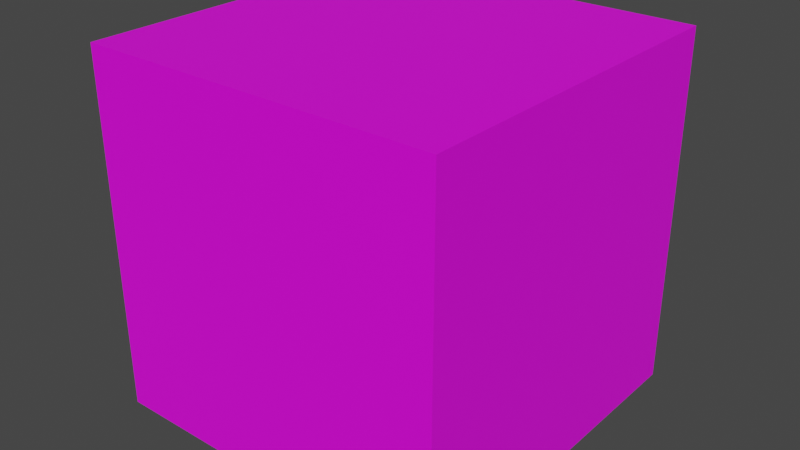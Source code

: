 # Source: part3.blend  (saved by Blender 3.6.13; exported with 4.5.12 LTS)
import bpy
from mathutils import Matrix  # noqa: F401  (used for matrix-valued properties, if any)

bpy.ops.wm.read_factory_settings(use_empty=True)
scene = bpy.context.scene
scene.name = 'Scene'

# ---- collections
col_collection = bpy.data.collections.new('Collection'); scene.collection.children.link(col_collection)

# ---- images (referenced by path relative to the original .blend; pixels are not part of the script)
import os
ASSET_DIR = os.environ.get("B2B_ASSET_DIR", "")  # directory of the original .blend (textures are referenced by path, not embedded)
HERE = os.path.dirname(os.path.abspath(__file__))  # packed textures are extracted next to this script under _unpacked/

def load_image(name, relpath, width, height, colorspace="sRGB"):
    """Load a texture the original file referenced (path relative to the .blend, or extracted next to this script)."""
    p = next((c for c in (os.path.join(HERE, relpath), os.path.join(ASSET_DIR, relpath)) if relpath and os.path.exists(c)), "")
    if p:
        img = bpy.data.images.load(p, check_existing=True)
        img.name = name
    else:  # same state as the original file: an image datablock whose file is absent (Cycles renders it pink)
        img = bpy.data.images.new(name, width, height)
        img.source = "FILE"
        img.filepath = "//" + (relpath or name)
    img.colorspace_settings.name = colorspace
    return img
img_steve_png = load_image('Steve.png', 'Steve.png', 1024, 1024, 'sRGB')

# ---- materials (node trees are filled in below, after node groups)
mat_material = bpy.data.materials.new('Material')
mat_material.alpha_threshold = 0.0
mat_material.use_transparent_shadow = False
mat_material.roughness = 0.5
mat_material.line_color = (0.0, 0.0, 0.0, 1.0)

# ---- material node trees
mat_material.use_nodes = True; mat_material.node_tree.nodes.clear()
_N = mat_material.node_tree.nodes; _L = mat_material.node_tree.links
n0 = _N.new('ShaderNodeOutputMaterial'); n0.name = 'Material Output'; n0.location = (300, 300)
n1 = _N.new('ShaderNodeBsdfPrincipled'); n1.name = 'Principled BSDF'; n1.location = (10, 300)
n1.distribution = 'GGX'
n1.subsurface_method = 'RANDOM_WALK_SKIN'
n1.inputs[3].default_value = 1.45
n1.inputs[27].default_value = (0.0, 0.0, 0.0, 1.0)
n1.inputs[28].default_value = 1.0
n2 = _N.new('ShaderNodeTexImage'); n2.name = 'Image Texture'; n2.location = (-398, 166)
n2.image = img_steve_png
_L.new(n1.outputs[0], n0.inputs[0])
_L.new(n2.outputs[0], n1.inputs[0])
n0.is_active_output = True

# ---- world
world_world = bpy.data.worlds.new('World'); scene.world = world_world
world_world.use_nodes = True; world_world.node_tree.nodes.clear()
_N = world_world.node_tree.nodes; _L = world_world.node_tree.links
n0 = _N.new('ShaderNodeOutputWorld'); n0.name = 'World Output'; n0.location = (300, 300)
n1 = _N.new('ShaderNodeBackground'); n1.name = 'Background'; n1.location = (10, 300)
n1.inputs[0].default_value = (0.05088, 0.05088, 0.05088, 1.0)
_L.new(n1.outputs[0], n0.inputs[0])
n0.is_active_output = True
world_world.color = (0.05088, 0.05088, 0.05088)
world_world.use_sun_shadow = False
world_world.sun_shadow_jitter_overblur = 0.0

# ---- meshes
me_cube = bpy.data.meshes.new('Cube')
me_cube.from_pydata([(1.0, 1.0, 1.0), (1.0, 1.0, -1.0), (1.0, -1.0, 1.0), (1.0, -1.0, -1.0), (-1.0, 1.0, 1.0), (-1.0, 1.0, -1.0), (-1.0, -1.0, 1.0), (-1.0, -1.0, -1.0)], [], [(0, 4, 6, 2), (3, 2, 6, 7), (7, 6, 4, 5), (5, 1, 3, 7), (1, 0, 2, 3), (5, 4, 0, 1)])
_uv = me_cube.uv_layers.new(name='UVMap')
_uv.uv.foreach_set('vector', [0.2495, 0.8769, 0.2495, 1.001, 0.1257, 1.001, 0.1257, 0.8769, 0.1257, 0.7531, 0.1257, 0.8769, 0.001934, 0.8769, 0.001934, 0.7531, 0.497, 0.7531, 0.497, 0.8769, 0.3733, 0.8769, 0.3733, 0.7531, 0.3735, 0.8761, 0.3735, 0.9999, 0.2497, 0.9999, 0.2497, 0.8761, 0.2495, 0.7531, 0.2495, 0.8769, 0.1257, 0.8769, 0.1257, 0.7531, 0.3733, 0.7531, 0.3733, 0.8769, 0.2495, 0.8769, 0.2495, 0.7531])
me_cube.materials.append(mat_material)
me_cube.use_mirror_vertex_groups = False
me_cube.update()

# ---- objects
ob_fej = bpy.data.objects.new('fej', me_cube)

# ---- transforms, parenting, visibility, modifiers, constraints
ob_fej.location = (0.0, 0.0, 0.0)
ob_fej.lock_rotations_4d = False
ob_fej.empty_display_type = 'ARROWS'
ob_fej.lineart.crease_threshold = 0.0

# ---- collection membership
col_collection.objects.link(ob_fej)

# ---- scene / render settings (as saved in the file)
scene.frame_start = 1; scene.frame_end = 250; scene.frame_set(1)
scene.render.engine = 'BLENDER_EEVEE_NEXT'
scene.cycles.sampling_pattern = 'TABULATED_SOBOL'
scene.view_settings.view_transform = 'Filmic'
bpy.context.view_layer.update()

# ---- added for rendering (the .blend has no active camera and no usable light): camera, sun
cam_auto = bpy.data.cameras.new('AutoCamera')
cam_auto.lens = 50.0
cam_auto.sensor_width = 36.0
cam_auto.clip_end = 1000.0
ob_auto_camera = bpy.data.objects.new('AutoCamera', cam_auto)
scene.collection.objects.link(ob_auto_camera)
ob_auto_camera.location = (3.20507, -3.84609, 2.56406)
ob_auto_camera.rotation_euler = (1.09748, -7.21219e-08, 0.694738)
scene.camera = ob_auto_camera
light_auto_sun = bpy.data.lights.new('AutoSun', 'SUN')
light_auto_sun.energy = 3.0
light_auto_sun.angle = 0.0523599
ob_auto_sun = bpy.data.objects.new('AutoSun', light_auto_sun)
scene.collection.objects.link(ob_auto_sun)
ob_auto_sun.rotation_euler = (0.872665, 0.174533, 0.523599)
bpy.context.view_layer.update()
